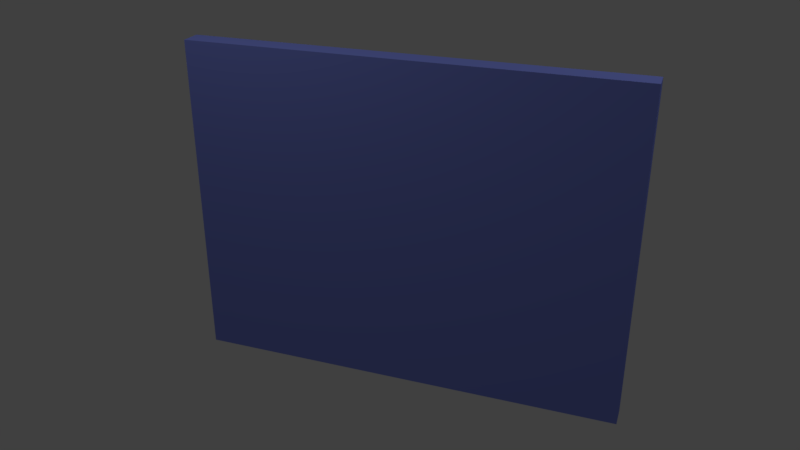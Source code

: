# Source: htmlmixer.blend  (saved by Blender 2.82.7; exported with 4.5.12 LTS)
import bpy
from mathutils import Matrix  # noqa: F401  (used for matrix-valued properties, if any)

bpy.ops.wm.read_factory_settings(use_empty=True)
scene = bpy.context.scene
scene.name = 'Scene'

# ---- collections
col_collection_1 = bpy.data.collections.new('Collection 1'); scene.collection.children.link(col_collection_1)

# ---- materials (node trees are filled in below, after node groups)
mat_material = bpy.data.materials.new('Material')
mat_material.alpha_threshold = 0.0
mat_material.diffuse_color = (0.2234, 0.2738, 0.8, 1.0)
mat_material.roughness = 0.5

# ---- material node trees

# ---- world
world_world = bpy.data.worlds.new('World'); scene.world = world_world
world_world.color = (0.05088, 0.05088, 0.05088)
world_world.use_sun_shadow = False
world_world.sun_shadow_jitter_overblur = 0.0
world_world.cycles.sampling_method = 'MANUAL'

# ---- cameras
cam_camera = bpy.data.cameras.new('Camera')
cam_camera.sensor_fit = 'VERTICAL'
cam_camera.clip_end = 100.0
cam_camera.lens = 35.0
cam_camera.sensor_width = 32.0
cam_camera.sensor_height = 18.0
cam_camera.ortho_scale = 7.314
cam_camera.dof.focus_distance = 0.0
cam_camera.dof.aperture_fstop = 128.0

# ---- lights
light_lamp_001 = bpy.data.lights.new('Lamp.001', 'POINT')
light_lamp_001.transmission_factor = 0.0
light_lamp_001.cutoff_distance = 30.0
light_lamp_001.energy = 100.0
light_lamp_001.shadow_buffer_clip_start = 1.001
light_lamp_001.shadow_soft_size = 0.1
light_lamp_001.shadow_maximum_resolution = 0.006
light_lamp_001.use_absolute_resolution = True
light_lamp = bpy.data.lights.new('Lamp', 'POINT')
light_lamp.transmission_factor = 0.0
light_lamp.cutoff_distance = 30.0
light_lamp.energy = 100.0
light_lamp.shadow_buffer_clip_start = 1.001
light_lamp.shadow_soft_size = 0.1
light_lamp.shadow_maximum_resolution = 0.006
light_lamp.use_absolute_resolution = True

# ---- meshes
me_cube_001 = bpy.data.meshes.new('Cube.001')
me_cube_001.from_pydata([(-1.0, -1.0, -1.0), (-1.0, -1.0, 1.0), (-1.0, 1.0, -1.0), (-1.0, 1.0, 1.0), (1.0, -1.0, -1.0), (1.0, -1.0, 1.0), (1.0, 1.0, -1.0), (1.0, 1.0, 1.0)], [], [(0, 1, 3, 2), (2, 3, 7, 6), (6, 7, 5, 4), (4, 5, 1, 0), (2, 6, 4, 0), (7, 3, 1, 5)])
me_cube_001.materials.append(mat_material)
me_cube_001.use_remesh_preserve_volume = False
me_cube_001.use_remesh_preserve_attributes = False
me_cube_001.use_mirror_vertex_groups = False
me_cube_001.update()

# ---- objects
ob_lamp_001 = bpy.data.objects.new('Lamp.001', light_lamp_001)
ob_cube = bpy.data.objects.new('Cube', me_cube_001)
ob_lamp = bpy.data.objects.new('Lamp', light_lamp)
ob_camera = bpy.data.objects.new('Camera', cam_camera)

# ---- transforms, parenting, visibility, modifiers, constraints
ob_lamp_001.location = (-2.006, -2.208, 5.904)
ob_lamp_001.rotation_euler = (0.6503, 0.05522, 1.866)
ob_lamp_001.lock_rotations_4d = False
ob_lamp_001.empty_display_type = 'ARROWS'
ob_lamp_001.color = (0.0, 0.0, 0.0, 0.0)
ob_lamp_001.lineart.crease_threshold = 0.0
ob_cube.location = (0.0, 0.1468, 0.0)
ob_cube.scale = (2.558, 0.1283, 1.959)
ob_cube.lineart.crease_threshold = 0.0
ob_lamp.location = (4.076, 1.005, 5.904)
ob_lamp.rotation_euler = (0.6503, 0.05522, 1.866)
ob_lamp.lock_rotations_4d = False
ob_lamp.empty_display_type = 'ARROWS'
ob_lamp.color = (0.0, 0.0, 0.0, 0.0)
ob_lamp.lineart.crease_threshold = 0.0
ob_camera.location = (2.956, -8.233, 4.256)
ob_camera.rotation_euler = (1.128, -3.447e-06, 0.3459)
ob_camera.lock_rotations_4d = False
ob_camera.empty_display_type = 'ARROWS'
ob_camera.color = (0.0, 0.0, 0.0, 0.0)
ob_camera.display_type = 'WIRE'
ob_camera.lineart.crease_threshold = 0.0

# ---- collection membership
col_collection_1.objects.link(ob_lamp_001)
col_collection_1.objects.link(ob_cube)
col_collection_1.objects.link(ob_lamp)
col_collection_1.objects.link(ob_camera)

# ---- scene / render settings (as saved in the file)
scene.camera = ob_camera
scene.frame_start = 1; scene.frame_end = 250; scene.frame_set(1)
scene.render.engine = 'BLENDER_EEVEE_NEXT'
scene.render.resolution_percentage = 50
scene.render.dither_intensity = 0.0
scene.cycles.use_denoising = False
scene.cycles.samples = 128
scene.cycles.sampling_pattern = 'TABULATED_SOBOL'
scene.cycles.use_adaptive_sampling = False
scene.cycles.use_light_tree = False
scene.cycles.blur_glossy = 0.0
scene.cycles.sample_clamp_indirect = 0.0
scene.view_settings.view_transform = 'Standard'
bpy.context.view_layer.update()
